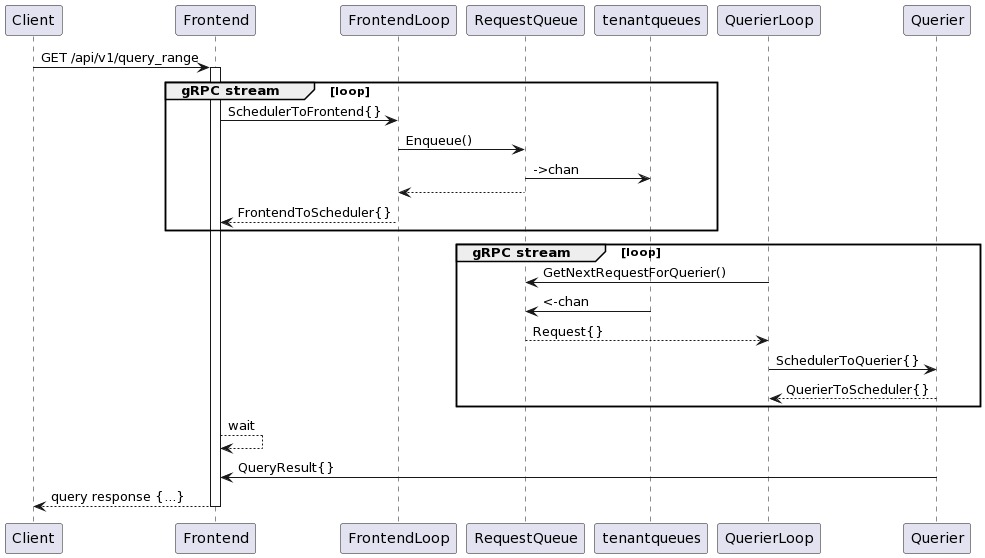

The diagram above was rendered by PlantUML. Its source (embedded in the PNG):
@startuml
Client -> Frontend: GET /api/v1/query_range
activate Frontend

group gRPC stream [loop]
    Frontend -> FrontendLoop: SchedulerToFrontend{}
    FrontendLoop -> RequestQueue: Enqueue()
    RequestQueue -> tenantqueues: ->chan
    RequestQueue --> FrontendLoop: 
    FrontendLoop --> Frontend: FrontendToScheduler{}
end

group gRPC stream [loop]
    QuerierLoop -> RequestQueue: GetNextRequestForQuerier()
    tenantqueues -> RequestQueue: <-chan
    RequestQueue --> QuerierLoop: Request{}
    QuerierLoop -> Querier: SchedulerToQuerier{}
    Querier --> QuerierLoop: QuerierToScheduler{}
end

Frontend --> Frontend: wait
Querier -> Frontend: QueryResult{}
Frontend --> Client: query response {...}
deactivate Frontend
@enduml